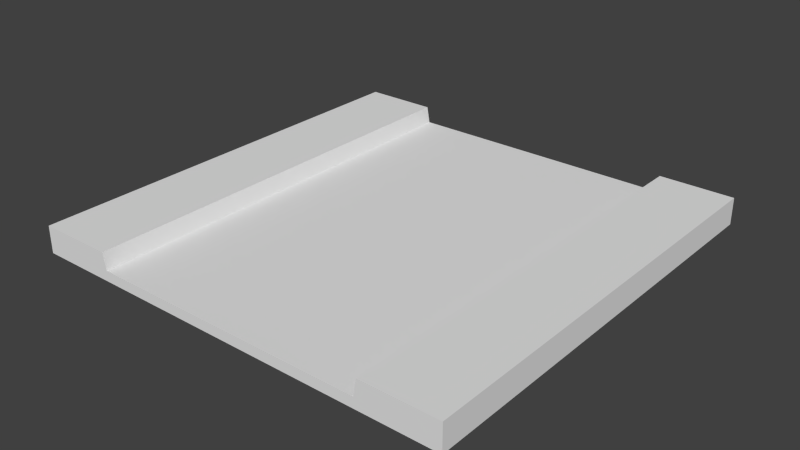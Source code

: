 # Source: jalanLurus.blend  (saved by Blender 2.72.0; exported with 4.5.12 LTS)
import bpy
from mathutils import Matrix  # noqa: F401  (used for matrix-valued properties, if any)

bpy.ops.wm.read_factory_settings(use_empty=True)
scene = bpy.context.scene
scene.name = 'Scene'

# ---- collections
col_collection_1 = bpy.data.collections.new('Collection 1'); scene.collection.children.link(col_collection_1)

# ---- materials (node trees are filled in below, after node groups)
mat_material = bpy.data.materials.new('Material')
mat_material.alpha_threshold = 0.0
mat_material.use_transparent_shadow = False
mat_material.roughness = 0.5
mat_material.line_color = (0.0, 0.0, 0.0, 1.0)

# ---- material node trees

# ---- world
world_world = bpy.data.worlds.new('World'); scene.world = world_world
world_world.color = (0.05088, 0.05088, 0.05088)
world_world.use_sun_shadow = False
world_world.sun_shadow_jitter_overblur = 0.0
world_world.cycles.sampling_method = 'MANUAL'
world_world.cycles.sample_map_resolution = 256

# ---- meshes
me_cube = bpy.data.meshes.new('Cube')
me_cube.from_pydata([(9.076, 9.076, -0.6279), (9.076, -9.076, -0.6279), (-9.076, -9.076, -0.6279), (-9.076, 9.076, -0.6279), (9.076, 9.076, 0.5031), (9.076, -9.076, 0.5031), (-9.076, -9.076, 0.5031), (-9.076, 9.076, 0.5031), (5.919, 9.076, -0.6279), (-5.919, 9.076, -0.6279), (5.919, -9.076, -0.6279), (-5.919, -9.076, -0.6279), (5.919, 9.076, 0.5031), (-5.919, 9.076, 0.5031), (5.919, -9.076, 0.5031), (-5.919, -9.076, 0.5031), (5.797, 9.076, -0.6279), (-5.797, 9.076, -0.6279), (5.797, -9.076, -0.6279), (-5.797, -9.076, -0.6279), (5.797, 9.076, -0.1999), (-5.797, 9.076, -0.1999), (5.797, -9.076, -0.1999), (-5.797, -9.076, -0.1999)], [], [(9, 11, 2, 3), (13, 7, 6, 15), (0, 4, 5, 1), (11, 15, 6, 2), (2, 6, 7, 3), (13, 9, 3, 7), (4, 0, 8, 12), (21, 17, 9, 13), (1, 5, 14, 10), (19, 23, 15, 11), (4, 12, 14, 5), (21, 13, 15, 23), (0, 1, 10, 8), (17, 19, 11, 9), (8, 10, 18, 16), (16, 18, 19, 17), (12, 20, 22, 14), (20, 21, 23, 22), (10, 14, 22, 18), (18, 22, 23, 19), (12, 8, 16, 20), (20, 16, 17, 21)])
_uv = me_cube.uv_layers.new(name='UVMap')
_uv.uv.foreach_set('vector', [0.4633, 0.6073, 0.000101, 0.6073, 0.0001014, 0.5268, 0.4633, 0.5268, 0.4465, 0.02927, 0.5279, 0.02927, 0.5279, 0.4974, 0.4465, 0.4974, 0.0001012, 0.02927, 0.02927, 0.02927, 0.02927, 0.4974, 0.000101, 0.4974, 0.4465, 0.5266, 0.4465, 0.4974, 0.5279, 0.4974, 0.5279, 0.5266, 0.5571, 0.4974, 0.5279, 0.4974, 0.5279, 0.02927, 0.5571, 0.02927, 0.4465, 0.02927, 0.4465, 0.0001015, 0.5279, 0.0001015, 0.5279, 0.02927, 0.02927, 0.02927, 0.02927, 0.000101, 0.1107, 0.000101, 0.1107, 0.02927, 0.4433, 0.01114, 0.4433, 0.0001016, 0.4465, 0.0001015, 0.4465, 0.02927, 0.02927, 0.5266, 0.02927, 0.4974, 0.1107, 0.4974, 0.1107, 0.5266, 0.4433, 0.5266, 0.4433, 0.5155, 0.4465, 0.4974, 0.4465, 0.5266, 0.02927, 0.02927, 0.1107, 0.02927, 0.1107, 0.4974, 0.02927, 0.4974, 0.4281, 0.02927, 0.4465, 0.02927, 0.4465, 0.4974, 0.4281, 0.4974, 0.4634, 0.9999, 0.0002191, 0.9999, 0.0002195, 0.9193, 0.4634, 0.9193, 0.4634, 0.6154, 0.000161, 0.6154, 0.000101, 0.6073, 0.4633, 0.6073, 0.4634, 0.9193, 0.0002195, 0.9193, 0.0001595, 0.9113, 0.4634, 0.9113, 0.4634, 0.9113, 0.0001595, 0.9113, 0.000161, 0.6154, 0.4634, 0.6154, 0.1107, 0.02927, 0.1291, 0.02927, 0.1291, 0.4974, 0.1107, 0.4974, 0.1291, 0.02927, 0.4281, 0.02927, 0.4281, 0.4974, 0.1291, 0.4974, 0.1107, 0.5266, 0.1107, 0.4974, 0.1138, 0.5155, 0.1138, 0.5266, 0.1291, 0.5084, 0.1291, 0.4974, 0.4281, 0.4974, 0.4281, 0.5084, 0.1107, 0.02927, 0.1107, 0.000101, 0.1138, 0.000101, 0.1138, 0.01114, 0.1291, 0.02927, 0.1291, 0.01823, 0.4281, 0.01823, 0.4281, 0.02927])
me_cube.materials.append(mat_material)
me_cube.use_remesh_preserve_volume = False
me_cube.use_remesh_preserve_attributes = False
me_cube.use_mirror_vertex_groups = False
me_cube.update()

# ---- objects
ob_jalanlurus = bpy.data.objects.new('jalanLurus', me_cube)

# ---- transforms, parenting, visibility, modifiers, constraints
ob_jalanlurus.location = (0.0, 0.0, 0.0)
ob_jalanlurus.lock_rotations_4d = False
ob_jalanlurus.empty_display_type = 'ARROWS'
ob_jalanlurus.lineart.crease_threshold = 0.0

# ---- collection membership
col_collection_1.objects.link(ob_jalanlurus)

# ---- scene / render settings (as saved in the file)
scene.frame_start = 1; scene.frame_end = 250; scene.frame_set(1)
scene.render.engine = 'BLENDER_EEVEE_NEXT'
scene.render.resolution_percentage = 50
scene.render.dither_intensity = 0.0
scene.cycles.use_denoising = False
scene.cycles.samples = 10
scene.cycles.sampling_pattern = 'TABULATED_SOBOL'
scene.cycles.light_sampling_threshold = 0.0
scene.cycles.use_adaptive_sampling = False
scene.cycles.use_light_tree = False
scene.cycles.blur_glossy = 0.0
scene.cycles.pixel_filter_type = 'GAUSSIAN'
scene.cycles.sample_clamp_indirect = 0.0
scene.view_settings.view_transform = 'Standard'
bpy.context.view_layer.update()

# ---- added for rendering (the .blend has no active camera and no usable light): camera, sun
cam_auto = bpy.data.cameras.new('AutoCamera')
cam_auto.lens = 50.0
cam_auto.sensor_width = 36.0
cam_auto.clip_end = 1000.0
ob_auto_camera = bpy.data.objects.new('AutoCamera', cam_auto)
scene.collection.objects.link(ob_auto_camera)
ob_auto_camera.location = (23.7744, -28.5293, 18.9571)
ob_auto_camera.rotation_euler = (1.09748, -7.21219e-08, 0.694738)
scene.camera = ob_auto_camera
light_auto_sun = bpy.data.lights.new('AutoSun', 'SUN')
light_auto_sun.energy = 3.0
light_auto_sun.angle = 0.0523599
ob_auto_sun = bpy.data.objects.new('AutoSun', light_auto_sun)
scene.collection.objects.link(ob_auto_sun)
ob_auto_sun.rotation_euler = (0.872665, 0.174533, 0.523599)
bpy.context.view_layer.update()

